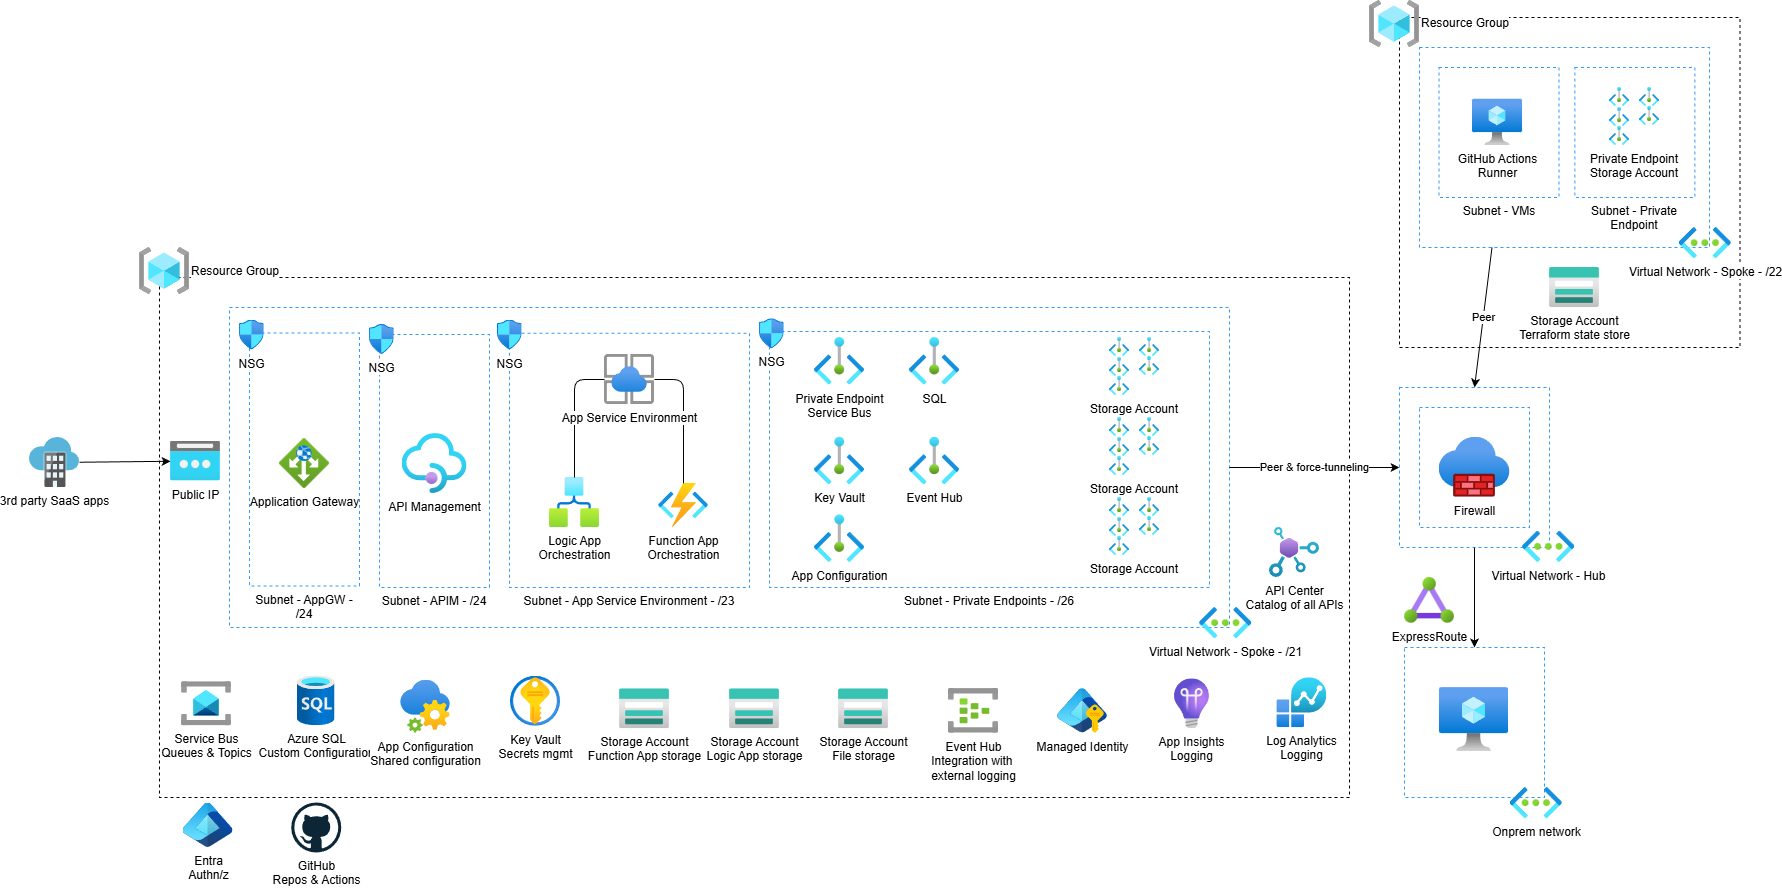

The diagram above was exported from draw.io. Its source (the exported page's mxGraphModel, read from the mxfile embedded in the PNG):
<mxGraphModel dx="1965" dy="1703" grid="1" gridSize="10" guides="1" tooltips="1" connect="1" arrows="1" fold="1" page="1" pageScale="1" pageWidth="850" pageHeight="1100" math="0" shadow="0">
  <root>
    <mxCell id="0" />
    <mxCell id="1" parent="0" />
    <mxCell id="107" value="" style="whiteSpace=wrap;html=1;dashed=1;fillColor=none;container=0;" parent="1" vertex="1">
      <mxGeometry x="1100" y="-260" width="340.5" height="330" as="geometry" />
    </mxCell>
    <mxCell id="116" value="" style="whiteSpace=wrap;html=1;dashed=1;fillColor=none;container=0;strokeColor=#3399FF;" parent="1" vertex="1">
      <mxGeometry x="1120" y="-230" width="290" height="200" as="geometry" />
    </mxCell>
    <mxCell id="109" value="Subnet - Private Endpoint" style="whiteSpace=wrap;html=1;dashed=1;fillColor=none;container=0;strokeColor=#3399FF;labelPosition=center;verticalLabelPosition=bottom;align=center;verticalAlign=top;" parent="1" vertex="1">
      <mxGeometry x="1275.38" y="-210" width="120" height="130" as="geometry" />
    </mxCell>
    <mxCell id="110" value="Private Endpoint&#10;Storage Account" style="group;labelPosition=center;verticalLabelPosition=bottom;align=center;verticalAlign=top;" parent="1" vertex="1" connectable="0">
      <mxGeometry x="1310" y="-190" width="50" height="58.04000000000002" as="geometry" />
    </mxCell>
    <mxCell id="111" value="" style="image;aspect=fixed;html=1;points=[];align=center;fontSize=12;image=img/lib/azure2/other/Private_Endpoints.svg;" parent="110" vertex="1">
      <mxGeometry width="20" height="19.02" as="geometry" />
    </mxCell>
    <mxCell id="112" value="" style="image;aspect=fixed;html=1;points=[];align=center;fontSize=12;image=img/lib/azure2/other/Private_Endpoints.svg;" parent="110" vertex="1">
      <mxGeometry x="30" width="20" height="19.02" as="geometry" />
    </mxCell>
    <mxCell id="113" value="" style="image;aspect=fixed;html=1;points=[];align=center;fontSize=12;image=img/lib/azure2/other/Private_Endpoints.svg;" parent="110" vertex="1">
      <mxGeometry y="20" width="20" height="19.02" as="geometry" />
    </mxCell>
    <mxCell id="114" value="" style="image;aspect=fixed;html=1;points=[];align=center;fontSize=12;image=img/lib/azure2/other/Private_Endpoints.svg;" parent="110" vertex="1">
      <mxGeometry x="30" y="19.02000000000001" width="20" height="19.02" as="geometry" />
    </mxCell>
    <mxCell id="115" value="" style="image;aspect=fixed;html=1;points=[];align=center;fontSize=12;image=img/lib/azure2/other/Private_Endpoints.svg;" parent="110" vertex="1">
      <mxGeometry y="39.02000000000001" width="20" height="19.02" as="geometry" />
    </mxCell>
    <mxCell id="108" value="Subnet - VMs" style="whiteSpace=wrap;html=1;dashed=1;fillColor=none;container=0;strokeColor=#3399FF;labelPosition=center;verticalLabelPosition=bottom;align=center;verticalAlign=top;" parent="1" vertex="1">
      <mxGeometry x="1139.5" y="-210" width="120" height="130" as="geometry" />
    </mxCell>
    <mxCell id="99" value="" style="whiteSpace=wrap;html=1;dashed=1;fillColor=none;container=0;strokeColor=#3399FF;" parent="1" vertex="1">
      <mxGeometry x="1100" y="110" width="150" height="160" as="geometry" />
    </mxCell>
    <mxCell id="3" value="" style="whiteSpace=wrap;html=1;dashed=1;fillColor=none;container=0;" parent="1" vertex="1">
      <mxGeometry x="-140" width="1190" height="520" as="geometry" />
    </mxCell>
    <mxCell id="2" value="" style="whiteSpace=wrap;html=1;dashed=1;fillColor=none;container=0;strokeColor=#3399FF;" parent="1" vertex="1">
      <mxGeometry x="-70" y="30" width="1000" height="320" as="geometry" />
    </mxCell>
    <mxCell id="10" value="Subnet - Private Endpoints - /26" style="whiteSpace=wrap;html=1;dashed=1;fillColor=none;strokeColor=#3399FF;labelPosition=center;verticalLabelPosition=bottom;align=center;verticalAlign=top;" parent="1" vertex="1">
      <mxGeometry x="470" y="54.06" width="440" height="255.94" as="geometry" />
    </mxCell>
    <mxCell id="4" value="Subnet - APIM - /24" style="whiteSpace=wrap;html=1;dashed=1;fillColor=none;strokeColor=#3399FF;labelPosition=center;verticalLabelPosition=bottom;align=center;verticalAlign=top;" parent="1" vertex="1">
      <mxGeometry x="80" y="57.06" width="110" height="252.94" as="geometry" />
    </mxCell>
    <mxCell id="5" value="API Management" style="image;aspect=fixed;html=1;points=[];align=center;fontSize=12;image=img/lib/azure2/app_services/API_Management_Services.svg;" parent="1" vertex="1">
      <mxGeometry x="102.5" y="156.01999999999998" width="65" height="60" as="geometry" />
    </mxCell>
    <mxCell id="6" value="Entra&lt;div&gt;Authn/z&lt;/div&gt;" style="image;aspect=fixed;html=1;points=[];align=center;fontSize=12;image=img/lib/azure2/other/Entra_Identity.svg;" parent="1" vertex="1">
      <mxGeometry x="-116.5" y="525.56" width="50" height="44.44" as="geometry" />
    </mxCell>
    <mxCell id="8" value="Log Analytics&lt;div&gt;Logging&lt;/div&gt;" style="image;aspect=fixed;html=1;points=[];align=center;fontSize=12;image=img/lib/azure2/management_governance/solutions.svg;" parent="1" vertex="1">
      <mxGeometry x="977.36" y="400.27" width="50" height="50" as="geometry" />
    </mxCell>
    <mxCell id="9" value="App Insights&lt;div&gt;Logging&lt;/div&gt;" style="image;aspect=fixed;html=1;points=[];align=center;fontSize=12;image=img/lib/azure2/management_governance/Application_Insights.svg;" parent="1" vertex="1">
      <mxGeometry x="875" y="401.27" width="34.92" height="50" as="geometry" />
    </mxCell>
    <mxCell id="12" value="Private Endpoint&lt;div&gt;Service Bus&lt;/div&gt;" style="image;aspect=fixed;html=1;points=[];align=center;fontSize=12;image=img/lib/azure2/other/Private_Endpoints.svg;" parent="1" vertex="1">
      <mxGeometry x="515" y="60" width="50" height="47.56" as="geometry" />
    </mxCell>
    <mxCell id="16" value="Key Vault" style="image;aspect=fixed;html=1;points=[];align=center;fontSize=12;image=img/lib/azure2/other/Private_Endpoints.svg;" parent="1" vertex="1">
      <mxGeometry x="515" y="159.75" width="50" height="47.56" as="geometry" />
    </mxCell>
    <mxCell id="18" value="SQL" style="image;aspect=fixed;html=1;points=[];align=center;fontSize=12;image=img/lib/azure2/other/Private_Endpoints.svg;" parent="1" vertex="1">
      <mxGeometry x="610" y="60" width="50" height="47.56" as="geometry" />
    </mxCell>
    <mxCell id="19" value="Storage Account" style="group;labelPosition=center;verticalLabelPosition=bottom;align=center;verticalAlign=top;" parent="1" vertex="1" connectable="0">
      <mxGeometry x="810" y="60" width="50" height="58.04000000000002" as="geometry" />
    </mxCell>
    <mxCell id="20" value="" style="image;aspect=fixed;html=1;points=[];align=center;fontSize=12;image=img/lib/azure2/other/Private_Endpoints.svg;" parent="19" vertex="1">
      <mxGeometry width="20" height="19.02" as="geometry" />
    </mxCell>
    <mxCell id="21" value="" style="image;aspect=fixed;html=1;points=[];align=center;fontSize=12;image=img/lib/azure2/other/Private_Endpoints.svg;" parent="19" vertex="1">
      <mxGeometry x="30" width="20" height="19.02" as="geometry" />
    </mxCell>
    <mxCell id="22" value="" style="image;aspect=fixed;html=1;points=[];align=center;fontSize=12;image=img/lib/azure2/other/Private_Endpoints.svg;" parent="19" vertex="1">
      <mxGeometry y="20" width="20" height="19.02" as="geometry" />
    </mxCell>
    <mxCell id="23" value="" style="image;aspect=fixed;html=1;points=[];align=center;fontSize=12;image=img/lib/azure2/other/Private_Endpoints.svg;" parent="19" vertex="1">
      <mxGeometry x="30" y="19.02000000000001" width="20" height="19.02" as="geometry" />
    </mxCell>
    <mxCell id="24" value="" style="image;aspect=fixed;html=1;points=[];align=center;fontSize=12;image=img/lib/azure2/other/Private_Endpoints.svg;" parent="19" vertex="1">
      <mxGeometry y="39.02000000000001" width="20" height="19.02" as="geometry" />
    </mxCell>
    <mxCell id="26" value="Managed Identity" style="image;aspect=fixed;html=1;points=[];align=center;fontSize=12;image=img/lib/azure2/identity/Entra_Managed_Identities.svg;" parent="1" vertex="1">
      <mxGeometry x="758" y="411.3410909090909" width="50" height="44.44" as="geometry" />
    </mxCell>
    <mxCell id="28" value="Storage Account&lt;div&gt;Function App storage&lt;/div&gt;" style="image;aspect=fixed;html=1;points=[];align=center;fontSize=12;image=img/lib/azure2/storage/Storage_Accounts.svg;" parent="1" vertex="1">
      <mxGeometry x="320" y="411.26672727272734" width="50" height="40" as="geometry" />
    </mxCell>
    <mxCell id="29" value="Key Vault&lt;div&gt;Secrets mgmt&lt;/div&gt;" style="image;aspect=fixed;html=1;points=[];align=center;fontSize=12;image=img/lib/azure2/security/Key_Vaults.svg;" parent="1" vertex="1">
      <mxGeometry x="211" y="398.77000000000004" width="50" height="50" as="geometry" />
    </mxCell>
    <mxCell id="33" value="Resource Group" style="image;aspect=fixed;html=1;points=[];align=left;fontSize=12;image=img/lib/azure2/general/Resource_Groups.svg;labelPosition=right;verticalLabelPosition=middle;verticalAlign=middle;" parent="1" vertex="1">
      <mxGeometry x="-160" y="-30" width="50" height="47.06" as="geometry" />
    </mxCell>
    <mxCell id="34" value="Virtual Network - Spoke - /21" style="image;aspect=fixed;html=1;points=[];align=center;fontSize=12;image=img/lib/azure2/networking/Virtual_Networks.svg;" parent="1" vertex="1">
      <mxGeometry x="900" y="330.0018181818182" width="52.38181818181818" height="31.272727272727273" as="geometry" />
    </mxCell>
    <mxCell id="35" value="NSG" style="image;aspect=fixed;html=1;points=[];align=center;fontSize=12;image=img/lib/azure2/networking/Network_Security_Groups.svg;" parent="1" vertex="1">
      <mxGeometry x="70" y="47" width="24.71" height="30" as="geometry" />
    </mxCell>
    <mxCell id="36" value="Subnet - App Service Environment - /23" style="whiteSpace=wrap;html=1;dashed=1;fillColor=none;strokeColor=#3399FF;labelPosition=center;verticalLabelPosition=bottom;align=center;verticalAlign=top;" parent="1" vertex="1">
      <mxGeometry x="210" y="55.81" width="240" height="254.19" as="geometry" />
    </mxCell>
    <mxCell id="37" value="NSG" style="image;aspect=fixed;html=1;points=[];align=center;fontSize=12;image=img/lib/azure2/networking/Network_Security_Groups.svg;" parent="1" vertex="1">
      <mxGeometry x="197.93" y="42.5" width="24.71" height="30" as="geometry" />
    </mxCell>
    <mxCell id="38" value="Function App&lt;div&gt;Orchestration&lt;/div&gt;" style="image;aspect=fixed;html=1;points=[];align=center;fontSize=12;image=img/lib/azure2/iot/Function_Apps.svg;" parent="1" vertex="1">
      <mxGeometry x="359" y="205.88000000000002" width="50" height="44.12" as="geometry" />
    </mxCell>
    <mxCell id="43" value="Logic App&lt;div&gt;Orchestration&lt;/div&gt;" style="image;aspect=fixed;html=1;points=[];align=center;fontSize=12;image=img/lib/azure2/internet_of_things/Logic_Apps.svg;" parent="1" vertex="1">
      <mxGeometry x="250" y="200.00000000000003" width="50" height="50" as="geometry" />
    </mxCell>
    <mxCell id="44" value="NSG" style="image;aspect=fixed;html=1;points=[];align=center;fontSize=12;image=img/lib/azure2/networking/Network_Security_Groups.svg;" parent="1" vertex="1">
      <mxGeometry x="459.99999999999994" y="41.31" width="24.71" height="30" as="geometry" />
    </mxCell>
    <mxCell id="45" value="&lt;div&gt;&lt;font color=&quot;#000000&quot;&gt;Azure SQL&lt;/font&gt;&lt;/div&gt;&lt;div&gt;Custom Configuration&lt;/div&gt;" style="image;aspect=fixed;html=1;points=[];align=center;fontSize=12;image=img/lib/azure2/databases/SQL_Database.svg;" parent="1" vertex="1">
      <mxGeometry x="-2" y="398.33" width="37.5" height="50" as="geometry" />
    </mxCell>
    <mxCell id="46" value="Service Bus&lt;div&gt;Queues &amp;amp; Topics&lt;/div&gt;" style="image;aspect=fixed;html=1;points=[];align=center;fontSize=12;image=img/lib/azure2/integration/Service_Bus.svg;" parent="1" vertex="1">
      <mxGeometry x="-118" y="404.21" width="50" height="44.12" as="geometry" />
    </mxCell>
    <mxCell id="47" value="Storage Account&lt;div&gt;Logic App storage&lt;/div&gt;" style="image;aspect=fixed;html=1;points=[];align=center;fontSize=12;image=img/lib/azure2/storage/Storage_Accounts.svg;" parent="1" vertex="1">
      <mxGeometry x="430" y="411.26672727272734" width="50" height="40" as="geometry" />
    </mxCell>
    <mxCell id="48" value="Storage Account&lt;div&gt;File storage&lt;/div&gt;" style="image;aspect=fixed;html=1;points=[];align=center;fontSize=12;image=img/lib/azure2/storage/Storage_Accounts.svg;" parent="1" vertex="1">
      <mxGeometry x="539" y="411.26672727272734" width="50" height="40" as="geometry" />
    </mxCell>
    <mxCell id="49" value="Storage Account" style="group;labelPosition=center;verticalLabelPosition=bottom;align=center;verticalAlign=top;" parent="1" vertex="1" connectable="0">
      <mxGeometry x="810" y="220" width="50" height="58.04000000000002" as="geometry" />
    </mxCell>
    <mxCell id="50" value="" style="image;aspect=fixed;html=1;points=[];align=center;fontSize=12;image=img/lib/azure2/other/Private_Endpoints.svg;" parent="49" vertex="1">
      <mxGeometry width="20" height="19.02" as="geometry" />
    </mxCell>
    <mxCell id="51" value="" style="image;aspect=fixed;html=1;points=[];align=center;fontSize=12;image=img/lib/azure2/other/Private_Endpoints.svg;" parent="49" vertex="1">
      <mxGeometry x="30" width="20" height="19.02" as="geometry" />
    </mxCell>
    <mxCell id="52" value="" style="image;aspect=fixed;html=1;points=[];align=center;fontSize=12;image=img/lib/azure2/other/Private_Endpoints.svg;" parent="49" vertex="1">
      <mxGeometry y="20" width="20" height="19.02" as="geometry" />
    </mxCell>
    <mxCell id="53" value="" style="image;aspect=fixed;html=1;points=[];align=center;fontSize=12;image=img/lib/azure2/other/Private_Endpoints.svg;" parent="49" vertex="1">
      <mxGeometry x="30" y="19.02000000000001" width="20" height="19.02" as="geometry" />
    </mxCell>
    <mxCell id="54" value="" style="image;aspect=fixed;html=1;points=[];align=center;fontSize=12;image=img/lib/azure2/other/Private_Endpoints.svg;" parent="49" vertex="1">
      <mxGeometry y="39.02000000000001" width="20" height="19.02" as="geometry" />
    </mxCell>
    <mxCell id="55" value="Storage Account" style="group;labelPosition=center;verticalLabelPosition=bottom;align=center;verticalAlign=top;" parent="1" vertex="1" connectable="0">
      <mxGeometry x="810" y="140.00000000000003" width="50" height="58.04000000000002" as="geometry" />
    </mxCell>
    <mxCell id="56" value="" style="image;aspect=fixed;html=1;points=[];align=center;fontSize=12;image=img/lib/azure2/other/Private_Endpoints.svg;" parent="55" vertex="1">
      <mxGeometry width="20" height="19.02" as="geometry" />
    </mxCell>
    <mxCell id="57" value="" style="image;aspect=fixed;html=1;points=[];align=center;fontSize=12;image=img/lib/azure2/other/Private_Endpoints.svg;" parent="55" vertex="1">
      <mxGeometry x="30" width="20" height="19.02" as="geometry" />
    </mxCell>
    <mxCell id="58" value="" style="image;aspect=fixed;html=1;points=[];align=center;fontSize=12;image=img/lib/azure2/other/Private_Endpoints.svg;" parent="55" vertex="1">
      <mxGeometry y="20" width="20" height="19.02" as="geometry" />
    </mxCell>
    <mxCell id="59" value="" style="image;aspect=fixed;html=1;points=[];align=center;fontSize=12;image=img/lib/azure2/other/Private_Endpoints.svg;" parent="55" vertex="1">
      <mxGeometry x="30" y="19.02000000000001" width="20" height="19.02" as="geometry" />
    </mxCell>
    <mxCell id="60" value="" style="image;aspect=fixed;html=1;points=[];align=center;fontSize=12;image=img/lib/azure2/other/Private_Endpoints.svg;" parent="55" vertex="1">
      <mxGeometry y="39.02000000000001" width="20" height="19.02" as="geometry" />
    </mxCell>
    <mxCell id="61" value="Event Hub&lt;div&gt;Integration with&amp;nbsp;&lt;/div&gt;&lt;div&gt;external logging&lt;/div&gt;" style="image;aspect=fixed;html=1;points=[];align=center;fontSize=12;image=img/lib/azure2/iot/Event_Hubs.svg;" parent="1" vertex="1">
      <mxGeometry x="649" y="411" width="50" height="44.78" as="geometry" />
    </mxCell>
    <mxCell id="62" value="Event Hub" style="image;aspect=fixed;html=1;points=[];align=center;fontSize=12;image=img/lib/azure2/other/Private_Endpoints.svg;" parent="1" vertex="1">
      <mxGeometry x="610" y="159.75" width="50" height="47.56" as="geometry" />
    </mxCell>
    <mxCell id="65" value="GitHub&lt;div&gt;Repos &amp;amp; Actions&lt;/div&gt;" style="dashed=0;outlineConnect=0;html=1;align=center;labelPosition=center;verticalLabelPosition=bottom;verticalAlign=top;shape=mxgraph.weblogos.github;aspect=fixed;" parent="1" vertex="1">
      <mxGeometry x="-8.25" y="525" width="50" height="50" as="geometry" />
    </mxCell>
    <mxCell id="67" value="" style="edgeStyle=orthogonalEdgeStyle;html=1;endArrow=none;endFill=0;" parent="1" source="66" target="43" edge="1">
      <mxGeometry relative="1" as="geometry" />
    </mxCell>
    <mxCell id="69" value="" style="edgeStyle=orthogonalEdgeStyle;html=1;endArrow=none;endFill=0;" parent="1" source="66" target="38" edge="1">
      <mxGeometry relative="1" as="geometry">
        <mxPoint x="377.6399999999999" y="102" as="targetPoint" />
      </mxGeometry>
    </mxCell>
    <mxCell id="66" value="App Service Environment" style="image;aspect=fixed;html=1;points=[];align=center;fontSize=12;image=img/lib/azure2/app_services/App_Service_Environments.svg;" parent="1" vertex="1">
      <mxGeometry x="305" y="77" width="50" height="50" as="geometry" />
    </mxCell>
    <mxCell id="70" value="App Configuration&lt;div&gt;Shared configuration&lt;/div&gt;" style="image;aspect=fixed;html=1;points=[];align=center;fontSize=12;image=img/lib/azure2/integration/App_Configuration.svg;" parent="1" vertex="1">
      <mxGeometry x="101" y="402.65" width="50" height="53.13" as="geometry" />
    </mxCell>
    <mxCell id="72" value="Public IP" style="image;aspect=fixed;html=1;points=[];align=center;fontSize=12;image=img/lib/azure2/networking/Public_IP_Addresses.svg;" parent="1" vertex="1">
      <mxGeometry x="-129" y="163.53000000000003" width="50" height="40" as="geometry" />
    </mxCell>
    <mxCell id="73" value="Application Gateway" style="image;aspect=fixed;html=1;points=[];align=center;fontSize=12;image=img/lib/azure2/networking/Application_Gateways.svg;" parent="1" vertex="1">
      <mxGeometry x="-20" y="161.01999999999998" width="50" height="50" as="geometry" />
    </mxCell>
    <mxCell id="78" value="App Configuration" style="image;aspect=fixed;html=1;points=[];align=center;fontSize=12;image=img/lib/azure2/other/Private_Endpoints.svg;" parent="1" vertex="1">
      <mxGeometry x="515" y="237.44" width="50" height="47.56" as="geometry" />
    </mxCell>
    <mxCell id="90" value="Subnet - AppGW - /24" style="whiteSpace=wrap;html=1;dashed=1;fillColor=none;strokeColor=#3399FF;labelPosition=center;verticalLabelPosition=bottom;align=center;verticalAlign=top;" parent="1" vertex="1">
      <mxGeometry x="-50" y="55.56" width="110" height="252.94" as="geometry" />
    </mxCell>
    <mxCell id="91" value="NSG" style="image;aspect=fixed;html=1;points=[];align=center;fontSize=12;image=img/lib/azure2/networking/Network_Security_Groups.svg;" parent="1" vertex="1">
      <mxGeometry x="-60" y="42.5" width="24.71" height="30" as="geometry" />
    </mxCell>
    <mxCell id="93" value="" style="edgeStyle=none;html=1;" parent="1" source="92" target="72" edge="1">
      <mxGeometry relative="1" as="geometry" />
    </mxCell>
    <mxCell id="92" value="3rd party SaaS apps" style="image;sketch=0;aspect=fixed;html=1;points=[];align=center;fontSize=12;image=img/lib/mscae/Software_as_a_Service.svg;" parent="1" vertex="1">
      <mxGeometry x="-270" y="160" width="50" height="50" as="geometry" />
    </mxCell>
    <mxCell id="95" value="API Center&lt;div&gt;Catalog of all APIs&lt;/div&gt;" style="image;aspect=fixed;html=1;points=[];align=center;fontSize=12;image=img/lib/azure2/web/API_Center.svg;" parent="1" vertex="1">
      <mxGeometry x="970" y="250" width="50" height="50" as="geometry" />
    </mxCell>
    <mxCell id="96" value="" style="whiteSpace=wrap;html=1;dashed=1;fillColor=none;container=0;strokeColor=#3399FF;" parent="1" vertex="1">
      <mxGeometry x="1105" y="370" width="140" height="150" as="geometry" />
    </mxCell>
    <mxCell id="97" value="" style="whiteSpace=wrap;html=1;dashed=1;fillColor=none;strokeColor=#3399FF;labelPosition=center;verticalLabelPosition=bottom;align=center;verticalAlign=top;" parent="1" vertex="1">
      <mxGeometry x="1120" y="130" width="110" height="120" as="geometry" />
    </mxCell>
    <mxCell id="98" value="Virtual Network - Hub" style="image;aspect=fixed;html=1;points=[];align=center;fontSize=12;image=img/lib/azure2/networking/Virtual_Networks.svg;" parent="1" vertex="1">
      <mxGeometry x="1223" y="253.73181818181817" width="52.38181818181818" height="31.272727272727273" as="geometry" />
    </mxCell>
    <mxCell id="101" value="" style="edgeStyle=none;html=1;" parent="1" source="99" target="96" edge="1">
      <mxGeometry relative="1" as="geometry" />
    </mxCell>
    <mxCell id="100" value="ExpressRoute" style="image;aspect=fixed;html=1;points=[];align=center;fontSize=12;image=img/lib/azure2/networking/ExpressRoute_Circuits.svg;" parent="1" vertex="1">
      <mxGeometry x="1105" y="300" width="50" height="45.71" as="geometry" />
    </mxCell>
    <mxCell id="102" value="Firewall" style="image;aspect=fixed;html=1;points=[];align=center;fontSize=12;image=img/lib/azure2/networking/Firewalls.svg;" parent="1" vertex="1">
      <mxGeometry x="1139.5" y="159.75" width="71" height="60" as="geometry" />
    </mxCell>
    <mxCell id="103" value="Peer &amp;amp; force-tunneling" style="edgeStyle=none;orthogonalLoop=1;jettySize=auto;html=1;entryX=0;entryY=0.5;entryDx=0;entryDy=0;exitX=1;exitY=0.5;exitDx=0;exitDy=0;" parent="1" source="2" target="99" edge="1">
      <mxGeometry width="80" relative="1" as="geometry">
        <mxPoint x="890" y="160" as="sourcePoint" />
        <mxPoint x="970" y="160" as="targetPoint" />
        <Array as="points" />
      </mxGeometry>
    </mxCell>
    <mxCell id="104" value="" style="image;aspect=fixed;html=1;points=[];align=center;fontSize=12;image=img/lib/azure2/compute/Virtual_Machine.svg;" parent="1" vertex="1">
      <mxGeometry x="1140" y="410" width="69" height="64" as="geometry" />
    </mxCell>
    <mxCell id="105" value="Onprem network" style="image;aspect=fixed;html=1;points=[];align=center;fontSize=12;image=img/lib/azure2/networking/Virtual_Networks.svg;" parent="1" vertex="1">
      <mxGeometry x="1210.5" y="510.0018181818182" width="52.38181818181818" height="31.272727272727273" as="geometry" />
    </mxCell>
    <mxCell id="106" value="GitHub Actions&lt;div&gt;Runner&lt;/div&gt;" style="image;aspect=fixed;html=1;points=[];align=center;fontSize=12;image=img/lib/azure2/compute/Virtual_Machine.svg;" parent="1" vertex="1">
      <mxGeometry x="1173" y="-178.34" width="50" height="46.38" as="geometry" />
    </mxCell>
    <mxCell id="118" value="Peer" style="edgeStyle=none;orthogonalLoop=1;jettySize=auto;html=1;exitX=0.25;exitY=1;exitDx=0;exitDy=0;entryX=0.5;entryY=0;entryDx=0;entryDy=0;" parent="1" source="116" target="99" edge="1">
      <mxGeometry width="80" relative="1" as="geometry">
        <mxPoint x="1130" y="180" as="sourcePoint" />
        <mxPoint x="1210" y="180" as="targetPoint" />
        <Array as="points" />
      </mxGeometry>
    </mxCell>
    <mxCell id="119" value="Virtual Network - Spoke - /22" style="image;aspect=fixed;html=1;points=[];align=center;fontSize=12;image=img/lib/azure2/networking/Virtual_Networks.svg;" parent="1" vertex="1">
      <mxGeometry x="1379.5" y="-49.998181818181834" width="52.38181818181818" height="31.272727272727273" as="geometry" />
    </mxCell>
    <mxCell id="120" value="Resource Group" style="image;aspect=fixed;html=1;points=[];align=left;fontSize=12;image=img/lib/azure2/general/Resource_Groups.svg;labelPosition=right;verticalLabelPosition=middle;verticalAlign=middle;" parent="1" vertex="1">
      <mxGeometry x="1070" y="-277.06" width="50" height="47.06" as="geometry" />
    </mxCell>
    <mxCell id="117" value="Storage Account&lt;div&gt;Terraform state store&lt;/div&gt;" style="image;aspect=fixed;html=1;points=[];align=center;fontSize=12;image=img/lib/azure2/storage/Storage_Accounts.svg;" parent="1" vertex="1">
      <mxGeometry x="1250" y="-10.003272727272645" width="50" height="40" as="geometry" />
    </mxCell>
  </root>
</mxGraphModel>